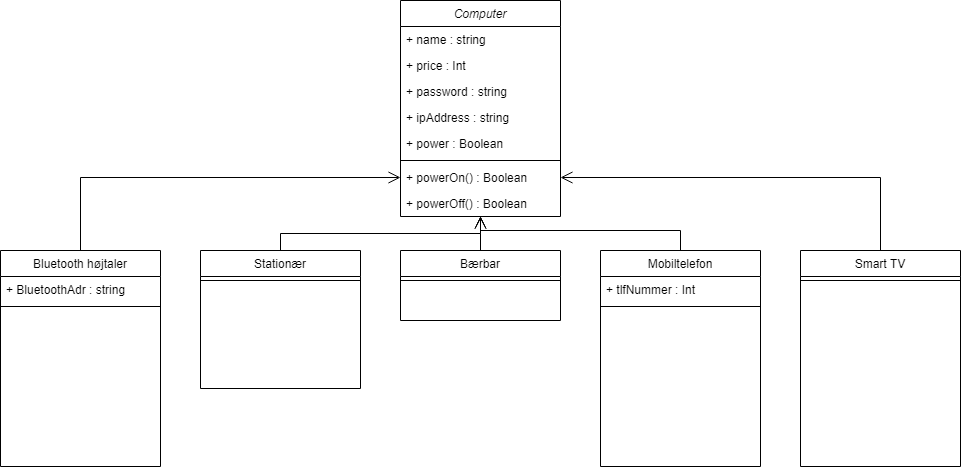

The diagram above was exported from draw.io. Its source (the exported page's mxGraphModel, read from the mxfile embedded in the PNG):
<mxGraphModel dx="1865" dy="580" grid="1" gridSize="10" guides="1" tooltips="1" connect="1" arrows="1" fold="1" page="1" pageScale="1" pageWidth="827" pageHeight="1169" math="0" shadow="0">
  <root>
    <mxCell id="WIyWlLk6GJQsqaUBKTNV-0" />
    <mxCell id="WIyWlLk6GJQsqaUBKTNV-1" parent="WIyWlLk6GJQsqaUBKTNV-0" />
    <mxCell id="zkfFHV4jXpPFQw0GAbJ--6" value="Stationær" style="swimlane;fontStyle=0;align=center;verticalAlign=top;childLayout=stackLayout;horizontal=1;startSize=26;horizontalStack=0;resizeParent=1;resizeLast=0;collapsible=1;marginBottom=0;rounded=0;shadow=0;strokeWidth=1;" parent="WIyWlLk6GJQsqaUBKTNV-1" vertex="1">
      <mxGeometry x="120" y="360" width="160" height="138" as="geometry">
        <mxRectangle x="130" y="380" width="160" height="26" as="alternateBounds" />
      </mxGeometry>
    </mxCell>
    <mxCell id="zkfFHV4jXpPFQw0GAbJ--9" value="" style="line;html=1;strokeWidth=1;align=left;verticalAlign=middle;spacingTop=-1;spacingLeft=3;spacingRight=3;rotatable=0;labelPosition=right;points=[];portConstraint=eastwest;" parent="zkfFHV4jXpPFQw0GAbJ--6" vertex="1">
      <mxGeometry y="26" width="160" height="8" as="geometry" />
    </mxCell>
    <mxCell id="zkfFHV4jXpPFQw0GAbJ--12" value="" style="endArrow=open;endSize=10;endFill=0;shadow=0;strokeWidth=1;rounded=0;edgeStyle=elbowEdgeStyle;elbow=vertical;" parent="WIyWlLk6GJQsqaUBKTNV-1" source="zkfFHV4jXpPFQw0GAbJ--6" target="zkfFHV4jXpPFQw0GAbJ--0" edge="1">
      <mxGeometry width="160" relative="1" as="geometry">
        <mxPoint x="200" y="203" as="sourcePoint" />
        <mxPoint x="200" y="203" as="targetPoint" />
      </mxGeometry>
    </mxCell>
    <mxCell id="zkfFHV4jXpPFQw0GAbJ--16" value="" style="endArrow=open;endSize=10;endFill=0;shadow=0;strokeWidth=1;rounded=0;edgeStyle=elbowEdgeStyle;elbow=vertical;" parent="WIyWlLk6GJQsqaUBKTNV-1" source="zkfFHV4jXpPFQw0GAbJ--13" target="zkfFHV4jXpPFQw0GAbJ--0" edge="1">
      <mxGeometry width="160" relative="1" as="geometry">
        <mxPoint x="210" y="373" as="sourcePoint" />
        <mxPoint x="310" y="271" as="targetPoint" />
      </mxGeometry>
    </mxCell>
    <mxCell id="zkfFHV4jXpPFQw0GAbJ--13" value="Bærbar" style="swimlane;fontStyle=0;align=center;verticalAlign=top;childLayout=stackLayout;horizontal=1;startSize=26;horizontalStack=0;resizeParent=1;resizeLast=0;collapsible=1;marginBottom=0;rounded=0;shadow=0;strokeWidth=1;" parent="WIyWlLk6GJQsqaUBKTNV-1" vertex="1">
      <mxGeometry x="320" y="360" width="160" height="70" as="geometry">
        <mxRectangle x="340" y="380" width="170" height="26" as="alternateBounds" />
      </mxGeometry>
    </mxCell>
    <mxCell id="zkfFHV4jXpPFQw0GAbJ--15" value="" style="line;html=1;strokeWidth=1;align=left;verticalAlign=middle;spacingTop=-1;spacingLeft=3;spacingRight=3;rotatable=0;labelPosition=right;points=[];portConstraint=eastwest;" parent="zkfFHV4jXpPFQw0GAbJ--13" vertex="1">
      <mxGeometry y="26" width="160" height="8" as="geometry" />
    </mxCell>
    <mxCell id="G5doofhF3J4W7Ezk8nvD-0" style="edgeStyle=orthogonalEdgeStyle;rounded=0;orthogonalLoop=1;jettySize=auto;html=1;exitX=0.5;exitY=0;exitDx=0;exitDy=0;entryX=0.5;entryY=1;entryDx=0;entryDy=0;endArrow=open;endFill=0;" edge="1" parent="WIyWlLk6GJQsqaUBKTNV-1" source="zkfFHV4jXpPFQw0GAbJ--17" target="zkfFHV4jXpPFQw0GAbJ--0">
      <mxGeometry relative="1" as="geometry">
        <Array as="points">
          <mxPoint x="600" y="340" />
          <mxPoint x="400" y="340" />
        </Array>
      </mxGeometry>
    </mxCell>
    <mxCell id="zkfFHV4jXpPFQw0GAbJ--17" value="Mobiltelefon" style="swimlane;fontStyle=0;align=center;verticalAlign=top;childLayout=stackLayout;horizontal=1;startSize=26;horizontalStack=0;resizeParent=1;resizeLast=0;collapsible=1;marginBottom=0;rounded=0;shadow=0;strokeWidth=1;" parent="WIyWlLk6GJQsqaUBKTNV-1" vertex="1">
      <mxGeometry x="520" y="360" width="160" height="216" as="geometry">
        <mxRectangle x="550" y="140" width="160" height="26" as="alternateBounds" />
      </mxGeometry>
    </mxCell>
    <mxCell id="G5doofhF3J4W7Ezk8nvD-22" value="+ tlfNummer : Int" style="text;align=left;verticalAlign=top;spacingLeft=4;spacingRight=4;overflow=hidden;rotatable=0;points=[[0,0.5],[1,0.5]];portConstraint=eastwest;" vertex="1" parent="zkfFHV4jXpPFQw0GAbJ--17">
      <mxGeometry y="26" width="160" height="26" as="geometry" />
    </mxCell>
    <mxCell id="zkfFHV4jXpPFQw0GAbJ--23" value="" style="line;html=1;strokeWidth=1;align=left;verticalAlign=middle;spacingTop=-1;spacingLeft=3;spacingRight=3;rotatable=0;labelPosition=right;points=[];portConstraint=eastwest;" parent="zkfFHV4jXpPFQw0GAbJ--17" vertex="1">
      <mxGeometry y="52" width="160" height="8" as="geometry" />
    </mxCell>
    <mxCell id="zkfFHV4jXpPFQw0GAbJ--0" value="Computer" style="swimlane;fontStyle=2;align=center;verticalAlign=top;childLayout=stackLayout;horizontal=1;startSize=26;horizontalStack=0;resizeParent=1;resizeLast=0;collapsible=1;marginBottom=0;rounded=0;shadow=0;strokeWidth=1;" parent="WIyWlLk6GJQsqaUBKTNV-1" vertex="1">
      <mxGeometry x="320" y="110" width="160" height="216" as="geometry">
        <mxRectangle x="230" y="140" width="160" height="26" as="alternateBounds" />
      </mxGeometry>
    </mxCell>
    <mxCell id="zkfFHV4jXpPFQw0GAbJ--14" value="+ name : string" style="text;align=left;verticalAlign=top;spacingLeft=4;spacingRight=4;overflow=hidden;rotatable=0;points=[[0,0.5],[1,0.5]];portConstraint=eastwest;" parent="zkfFHV4jXpPFQw0GAbJ--0" vertex="1">
      <mxGeometry y="26" width="160" height="26" as="geometry" />
    </mxCell>
    <mxCell id="G5doofhF3J4W7Ezk8nvD-13" value="+ price : Int" style="text;align=left;verticalAlign=top;spacingLeft=4;spacingRight=4;overflow=hidden;rotatable=0;points=[[0,0.5],[1,0.5]];portConstraint=eastwest;" vertex="1" parent="zkfFHV4jXpPFQw0GAbJ--0">
      <mxGeometry y="52" width="160" height="26" as="geometry" />
    </mxCell>
    <mxCell id="G5doofhF3J4W7Ezk8nvD-15" value="+ password : string" style="text;align=left;verticalAlign=top;spacingLeft=4;spacingRight=4;overflow=hidden;rotatable=0;points=[[0,0.5],[1,0.5]];portConstraint=eastwest;" vertex="1" parent="zkfFHV4jXpPFQw0GAbJ--0">
      <mxGeometry y="78" width="160" height="26" as="geometry" />
    </mxCell>
    <mxCell id="G5doofhF3J4W7Ezk8nvD-17" value="+ ipAddress : string" style="text;align=left;verticalAlign=top;spacingLeft=4;spacingRight=4;overflow=hidden;rotatable=0;points=[[0,0.5],[1,0.5]];portConstraint=eastwest;" vertex="1" parent="zkfFHV4jXpPFQw0GAbJ--0">
      <mxGeometry y="104" width="160" height="26" as="geometry" />
    </mxCell>
    <mxCell id="G5doofhF3J4W7Ezk8nvD-23" value="+ power : Boolean" style="text;align=left;verticalAlign=top;spacingLeft=4;spacingRight=4;overflow=hidden;rotatable=0;points=[[0,0.5],[1,0.5]];portConstraint=eastwest;" vertex="1" parent="zkfFHV4jXpPFQw0GAbJ--0">
      <mxGeometry y="130" width="160" height="26" as="geometry" />
    </mxCell>
    <mxCell id="zkfFHV4jXpPFQw0GAbJ--4" value="" style="line;html=1;strokeWidth=1;align=left;verticalAlign=middle;spacingTop=-1;spacingLeft=3;spacingRight=3;rotatable=0;labelPosition=right;points=[];portConstraint=eastwest;" parent="zkfFHV4jXpPFQw0GAbJ--0" vertex="1">
      <mxGeometry y="156" width="160" height="8" as="geometry" />
    </mxCell>
    <mxCell id="G5doofhF3J4W7Ezk8nvD-19" value="+ powerOn() : Boolean" style="text;align=left;verticalAlign=top;spacingLeft=4;spacingRight=4;overflow=hidden;rotatable=0;points=[[0,0.5],[1,0.5]];portConstraint=eastwest;" vertex="1" parent="zkfFHV4jXpPFQw0GAbJ--0">
      <mxGeometry y="164" width="160" height="26" as="geometry" />
    </mxCell>
    <mxCell id="G5doofhF3J4W7Ezk8nvD-21" value="+ powerOff() : Boolean" style="text;align=left;verticalAlign=top;spacingLeft=4;spacingRight=4;overflow=hidden;rotatable=0;points=[[0,0.5],[1,0.5]];portConstraint=eastwest;" vertex="1" parent="zkfFHV4jXpPFQw0GAbJ--0">
      <mxGeometry y="190" width="160" height="26" as="geometry" />
    </mxCell>
    <mxCell id="G5doofhF3J4W7Ezk8nvD-6" style="edgeStyle=orthogonalEdgeStyle;rounded=0;orthogonalLoop=1;jettySize=auto;html=1;exitX=0.5;exitY=0;exitDx=0;exitDy=0;entryX=1;entryY=0.5;entryDx=0;entryDy=0;endArrow=open;endFill=0;endSize=10;" edge="1" parent="WIyWlLk6GJQsqaUBKTNV-1" source="G5doofhF3J4W7Ezk8nvD-1" target="G5doofhF3J4W7Ezk8nvD-19">
      <mxGeometry relative="1" as="geometry" />
    </mxCell>
    <mxCell id="G5doofhF3J4W7Ezk8nvD-1" value="Smart TV" style="swimlane;fontStyle=0;align=center;verticalAlign=top;childLayout=stackLayout;horizontal=1;startSize=26;horizontalStack=0;resizeParent=1;resizeLast=0;collapsible=1;marginBottom=0;rounded=0;shadow=0;strokeWidth=1;" vertex="1" parent="WIyWlLk6GJQsqaUBKTNV-1">
      <mxGeometry x="720" y="360" width="160" height="216" as="geometry">
        <mxRectangle x="550" y="140" width="160" height="26" as="alternateBounds" />
      </mxGeometry>
    </mxCell>
    <mxCell id="G5doofhF3J4W7Ezk8nvD-3" value="" style="line;html=1;strokeWidth=1;align=left;verticalAlign=middle;spacingTop=-1;spacingLeft=3;spacingRight=3;rotatable=0;labelPosition=right;points=[];portConstraint=eastwest;" vertex="1" parent="G5doofhF3J4W7Ezk8nvD-1">
      <mxGeometry y="26" width="160" height="8" as="geometry" />
    </mxCell>
    <mxCell id="G5doofhF3J4W7Ezk8nvD-7" value="Bluetooth højtaler" style="swimlane;fontStyle=0;align=center;verticalAlign=top;childLayout=stackLayout;horizontal=1;startSize=26;horizontalStack=0;resizeParent=1;resizeLast=0;collapsible=1;marginBottom=0;rounded=0;shadow=0;strokeWidth=1;" vertex="1" parent="WIyWlLk6GJQsqaUBKTNV-1">
      <mxGeometry x="-80" y="360" width="160" height="216" as="geometry">
        <mxRectangle x="550" y="140" width="160" height="26" as="alternateBounds" />
      </mxGeometry>
    </mxCell>
    <mxCell id="G5doofhF3J4W7Ezk8nvD-8" value="+ BluetoothAdr : string" style="text;align=left;verticalAlign=top;spacingLeft=4;spacingRight=4;overflow=hidden;rotatable=0;points=[[0,0.5],[1,0.5]];portConstraint=eastwest;rounded=0;shadow=0;html=0;" vertex="1" parent="G5doofhF3J4W7Ezk8nvD-7">
      <mxGeometry y="26" width="160" height="26" as="geometry" />
    </mxCell>
    <mxCell id="G5doofhF3J4W7Ezk8nvD-9" value="" style="line;html=1;strokeWidth=1;align=left;verticalAlign=middle;spacingTop=-1;spacingLeft=3;spacingRight=3;rotatable=0;labelPosition=right;points=[];portConstraint=eastwest;" vertex="1" parent="G5doofhF3J4W7Ezk8nvD-7">
      <mxGeometry y="52" width="160" height="8" as="geometry" />
    </mxCell>
    <mxCell id="G5doofhF3J4W7Ezk8nvD-20" value="" style="endArrow=open;endSize=10;endFill=0;shadow=0;strokeWidth=1;rounded=0;edgeStyle=elbowEdgeStyle;elbow=vertical;exitX=0.5;exitY=0;exitDx=0;exitDy=0;entryX=0;entryY=0.5;entryDx=0;entryDy=0;" edge="1" parent="WIyWlLk6GJQsqaUBKTNV-1" source="G5doofhF3J4W7Ezk8nvD-7" target="G5doofhF3J4W7Ezk8nvD-19">
      <mxGeometry width="160" relative="1" as="geometry">
        <mxPoint x="10" y="306" as="sourcePoint" />
        <mxPoint x="160" y="277" as="targetPoint" />
        <Array as="points">
          <mxPoint x="160" y="287" />
        </Array>
      </mxGeometry>
    </mxCell>
  </root>
</mxGraphModel>